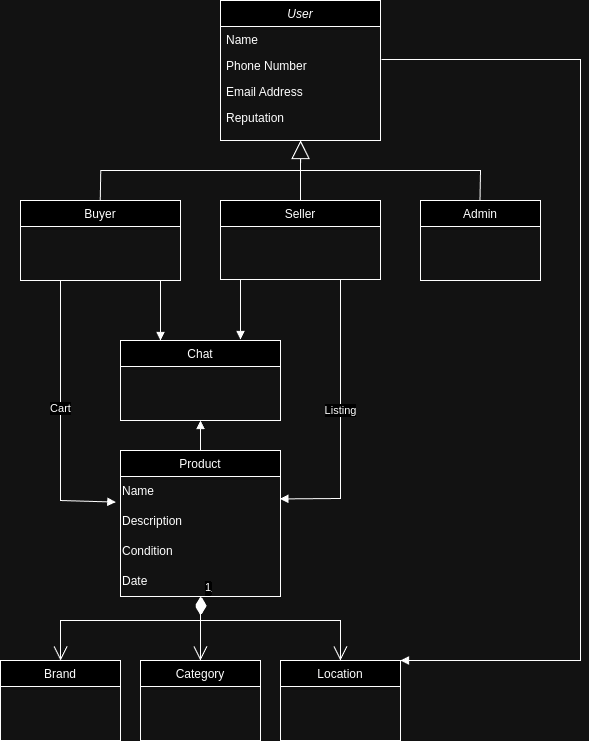

The diagram above was exported from draw.io. Its source (the exported page's mxGraphModel, read from the mxfile embedded in the PNG):
<mxGraphModel dx="995" dy="930" grid="1" gridSize="10" guides="1" tooltips="1" connect="1" arrows="1" fold="1" page="1" pageScale="1" pageWidth="827" pageHeight="1169" math="0" shadow="0">
  <root>
    <mxCell id="WIyWlLk6GJQsqaUBKTNV-0" />
    <mxCell id="WIyWlLk6GJQsqaUBKTNV-1" parent="WIyWlLk6GJQsqaUBKTNV-0" />
    <mxCell id="zkfFHV4jXpPFQw0GAbJ--0" value="User" style="swimlane;fontStyle=2;align=center;verticalAlign=top;childLayout=stackLayout;horizontal=1;startSize=26;horizontalStack=0;resizeParent=1;resizeLast=0;collapsible=1;marginBottom=0;rounded=0;shadow=0;strokeWidth=1;" parent="WIyWlLk6GJQsqaUBKTNV-1" vertex="1">
      <mxGeometry x="320" y="140" width="160" height="140" as="geometry">
        <mxRectangle x="230" y="140" width="160" height="26" as="alternateBounds" />
      </mxGeometry>
    </mxCell>
    <mxCell id="zkfFHV4jXpPFQw0GAbJ--1" value="Name" style="text;align=left;verticalAlign=top;spacingLeft=4;spacingRight=4;overflow=hidden;rotatable=0;points=[[0,0.5],[1,0.5]];portConstraint=eastwest;" parent="zkfFHV4jXpPFQw0GAbJ--0" vertex="1">
      <mxGeometry y="26" width="160" height="26" as="geometry" />
    </mxCell>
    <mxCell id="zkfFHV4jXpPFQw0GAbJ--2" value="Phone Number" style="text;align=left;verticalAlign=top;spacingLeft=4;spacingRight=4;overflow=hidden;rotatable=0;points=[[0,0.5],[1,0.5]];portConstraint=eastwest;rounded=0;shadow=0;html=0;" parent="zkfFHV4jXpPFQw0GAbJ--0" vertex="1">
      <mxGeometry y="52" width="160" height="26" as="geometry" />
    </mxCell>
    <mxCell id="zkfFHV4jXpPFQw0GAbJ--3" value="Email Address" style="text;align=left;verticalAlign=top;spacingLeft=4;spacingRight=4;overflow=hidden;rotatable=0;points=[[0,0.5],[1,0.5]];portConstraint=eastwest;rounded=0;shadow=0;html=0;" parent="zkfFHV4jXpPFQw0GAbJ--0" vertex="1">
      <mxGeometry y="78" width="160" height="26" as="geometry" />
    </mxCell>
    <mxCell id="ZCewqbsKkpbAW70aWAPJ-0" value="Reputation&#10;" style="text;align=left;verticalAlign=top;spacingLeft=4;spacingRight=4;overflow=hidden;rotatable=0;points=[[0,0.5],[1,0.5]];portConstraint=eastwest;rounded=0;shadow=0;html=0;" vertex="1" parent="zkfFHV4jXpPFQw0GAbJ--0">
      <mxGeometry y="104" width="160" height="26" as="geometry" />
    </mxCell>
    <mxCell id="zkfFHV4jXpPFQw0GAbJ--6" value="Seller&#10;" style="swimlane;fontStyle=0;align=center;verticalAlign=top;childLayout=stackLayout;horizontal=1;startSize=26;horizontalStack=0;resizeParent=1;resizeLast=0;collapsible=1;marginBottom=0;rounded=0;shadow=0;strokeWidth=1;" parent="WIyWlLk6GJQsqaUBKTNV-1" vertex="1">
      <mxGeometry x="320" y="340" width="160" height="79" as="geometry">
        <mxRectangle x="130" y="380" width="160" height="26" as="alternateBounds" />
      </mxGeometry>
    </mxCell>
    <mxCell id="zkfFHV4jXpPFQw0GAbJ--13" value="Buyer" style="swimlane;fontStyle=0;align=center;verticalAlign=top;childLayout=stackLayout;horizontal=1;startSize=26;horizontalStack=0;resizeParent=1;resizeLast=0;collapsible=1;marginBottom=0;rounded=0;shadow=0;strokeWidth=1;" parent="WIyWlLk6GJQsqaUBKTNV-1" vertex="1">
      <mxGeometry x="120" y="340" width="160" height="80" as="geometry">
        <mxRectangle x="340" y="380" width="170" height="26" as="alternateBounds" />
      </mxGeometry>
    </mxCell>
    <mxCell id="RJYxsxcxWeoMM_oCCc5l-0" value="Admin&#10;" style="swimlane;fontStyle=0;align=center;verticalAlign=top;childLayout=stackLayout;horizontal=1;startSize=26;horizontalStack=0;resizeParent=1;resizeLast=0;collapsible=1;marginBottom=0;rounded=0;shadow=0;strokeWidth=1;" parent="WIyWlLk6GJQsqaUBKTNV-1" vertex="1">
      <mxGeometry x="520" y="340" width="120" height="80" as="geometry">
        <mxRectangle x="340" y="380" width="170" height="26" as="alternateBounds" />
      </mxGeometry>
    </mxCell>
    <mxCell id="ZCewqbsKkpbAW70aWAPJ-3" value="Chat&#10;" style="swimlane;fontStyle=0;align=center;verticalAlign=top;childLayout=stackLayout;horizontal=1;startSize=26;horizontalStack=0;resizeParent=1;resizeLast=0;collapsible=1;marginBottom=0;rounded=0;shadow=0;strokeWidth=1;" vertex="1" parent="WIyWlLk6GJQsqaUBKTNV-1">
      <mxGeometry x="220" y="480" width="160" height="80" as="geometry">
        <mxRectangle x="340" y="380" width="170" height="26" as="alternateBounds" />
      </mxGeometry>
    </mxCell>
    <mxCell id="ZCewqbsKkpbAW70aWAPJ-5" value="Product" style="swimlane;fontStyle=0;align=center;verticalAlign=top;childLayout=stackLayout;horizontal=1;startSize=26;horizontalStack=0;resizeParent=1;resizeLast=0;collapsible=1;marginBottom=0;rounded=0;shadow=0;strokeWidth=1;" vertex="1" parent="WIyWlLk6GJQsqaUBKTNV-1">
      <mxGeometry x="220" y="590" width="160" height="146" as="geometry">
        <mxRectangle x="340" y="380" width="170" height="26" as="alternateBounds" />
      </mxGeometry>
    </mxCell>
    <mxCell id="ZCewqbsKkpbAW70aWAPJ-32" value="Name" style="text;html=1;align=left;verticalAlign=middle;resizable=0;points=[];autosize=1;strokeColor=none;fillColor=none;" vertex="1" parent="ZCewqbsKkpbAW70aWAPJ-5">
      <mxGeometry y="26" width="160" height="30" as="geometry" />
    </mxCell>
    <mxCell id="ZCewqbsKkpbAW70aWAPJ-35" value="Description" style="text;html=1;align=left;verticalAlign=middle;resizable=0;points=[];autosize=1;strokeColor=none;fillColor=none;" vertex="1" parent="ZCewqbsKkpbAW70aWAPJ-5">
      <mxGeometry y="56" width="160" height="30" as="geometry" />
    </mxCell>
    <mxCell id="ZCewqbsKkpbAW70aWAPJ-33" value="Condition&lt;span style=&quot;color: rgba(0, 0, 0, 0); font-family: monospace; font-size: 0px;&quot;&gt;%3CmxGraphModel%3E%3Croot%3E%3CmxCell%20id%3D%220%22%2F%3E%3CmxCell%20id%3D%221%22%20parent%3D%220%22%2F%3E%3CmxCell%20id%3D%222%22%20value%3D%22Name%22%20style%3D%22text%3Bhtml%3D1%3Balign%3Dleft%3BverticalAlign%3Dmiddle%3Bresizable%3D0%3Bpoints%3D%5B%5D%3Bautosize%3D1%3BstrokeColor%3Dnone%3BfillColor%3Dnone%3B%22%20vertex%3D%221%22%20parent%3D%221%22%3E%3CmxGeometry%20x%3D%22220%22%20y%3D%22616%22%20width%3D%22160%22%20height%3D%2230%22%20as%3D%22geometry%22%2F%3E%3C%2FmxCell%3E%3C%2Froot%3E%3C%2FmxGraphModel%3E&lt;/span&gt;" style="text;html=1;align=left;verticalAlign=middle;resizable=0;points=[];autosize=1;strokeColor=none;fillColor=none;" vertex="1" parent="ZCewqbsKkpbAW70aWAPJ-5">
      <mxGeometry y="86" width="160" height="30" as="geometry" />
    </mxCell>
    <mxCell id="ZCewqbsKkpbAW70aWAPJ-34" value="Date" style="text;html=1;align=left;verticalAlign=middle;resizable=0;points=[];autosize=1;strokeColor=none;fillColor=none;" vertex="1" parent="ZCewqbsKkpbAW70aWAPJ-5">
      <mxGeometry y="116" width="160" height="30" as="geometry" />
    </mxCell>
    <mxCell id="ZCewqbsKkpbAW70aWAPJ-7" value="Brand" style="swimlane;fontStyle=0;align=center;verticalAlign=top;childLayout=stackLayout;horizontal=1;startSize=26;horizontalStack=0;resizeParent=1;resizeLast=0;collapsible=1;marginBottom=0;rounded=0;shadow=0;strokeWidth=1;" vertex="1" parent="WIyWlLk6GJQsqaUBKTNV-1">
      <mxGeometry x="100" y="800" width="120" height="80" as="geometry">
        <mxRectangle x="340" y="380" width="170" height="26" as="alternateBounds" />
      </mxGeometry>
    </mxCell>
    <mxCell id="ZCewqbsKkpbAW70aWAPJ-9" value="Category" style="swimlane;fontStyle=0;align=center;verticalAlign=top;childLayout=stackLayout;horizontal=1;startSize=26;horizontalStack=0;resizeParent=1;resizeLast=0;collapsible=1;marginBottom=0;rounded=0;shadow=0;strokeWidth=1;" vertex="1" parent="WIyWlLk6GJQsqaUBKTNV-1">
      <mxGeometry x="240" y="800" width="120" height="80" as="geometry">
        <mxRectangle x="340" y="380" width="170" height="26" as="alternateBounds" />
      </mxGeometry>
    </mxCell>
    <mxCell id="ZCewqbsKkpbAW70aWAPJ-11" value="Location" style="swimlane;fontStyle=0;align=center;verticalAlign=top;childLayout=stackLayout;horizontal=1;startSize=26;horizontalStack=0;resizeParent=1;resizeLast=0;collapsible=1;marginBottom=0;rounded=0;shadow=0;strokeWidth=1;" vertex="1" parent="WIyWlLk6GJQsqaUBKTNV-1">
      <mxGeometry x="380" y="800" width="120" height="80" as="geometry">
        <mxRectangle x="340" y="380" width="170" height="26" as="alternateBounds" />
      </mxGeometry>
    </mxCell>
    <mxCell id="ZCewqbsKkpbAW70aWAPJ-13" value="1" style="endArrow=open;html=1;endSize=12;startArrow=diamondThin;startSize=14;startFill=1;edgeStyle=orthogonalEdgeStyle;align=left;verticalAlign=bottom;rounded=0;exitX=0.5;exitY=1.063;exitDx=0;exitDy=0;exitPerimeter=0;" edge="1" parent="WIyWlLk6GJQsqaUBKTNV-1" source="ZCewqbsKkpbAW70aWAPJ-34" target="ZCewqbsKkpbAW70aWAPJ-9">
      <mxGeometry x="-1" y="3" relative="1" as="geometry">
        <mxPoint x="310" y="740" as="sourcePoint" />
        <mxPoint x="310" y="800" as="targetPoint" />
        <Array as="points">
          <mxPoint x="300" y="780" />
          <mxPoint x="300" y="780" />
        </Array>
      </mxGeometry>
    </mxCell>
    <mxCell id="ZCewqbsKkpbAW70aWAPJ-14" value="1" style="endArrow=open;html=1;endSize=12;startArrow=diamondThin;startSize=14;startFill=1;edgeStyle=orthogonalEdgeStyle;align=left;verticalAlign=bottom;rounded=0;exitX=0.508;exitY=1.025;exitDx=0;exitDy=0;exitPerimeter=0;" edge="1" parent="WIyWlLk6GJQsqaUBKTNV-1" source="ZCewqbsKkpbAW70aWAPJ-34" target="ZCewqbsKkpbAW70aWAPJ-11">
      <mxGeometry x="-1" y="3" relative="1" as="geometry">
        <mxPoint x="350" y="740" as="sourcePoint" />
        <mxPoint x="490.88" y="811.75" as="targetPoint" />
        <Array as="points">
          <mxPoint x="301" y="740" />
          <mxPoint x="300" y="740" />
          <mxPoint x="300" y="760" />
          <mxPoint x="440" y="760" />
        </Array>
      </mxGeometry>
    </mxCell>
    <mxCell id="ZCewqbsKkpbAW70aWAPJ-15" value="1" style="endArrow=open;html=1;endSize=12;startArrow=diamondThin;startSize=14;startFill=1;edgeStyle=orthogonalEdgeStyle;align=left;verticalAlign=bottom;rounded=0;" edge="1" parent="WIyWlLk6GJQsqaUBKTNV-1" source="ZCewqbsKkpbAW70aWAPJ-34" target="ZCewqbsKkpbAW70aWAPJ-7">
      <mxGeometry x="-1" y="3" relative="1" as="geometry">
        <mxPoint x="240.0000000000001" y="760.0200000000001" as="sourcePoint" />
        <mxPoint x="100.64" y="822.13" as="targetPoint" />
        <Array as="points">
          <mxPoint x="300" y="760" />
          <mxPoint x="160" y="760" />
        </Array>
      </mxGeometry>
    </mxCell>
    <mxCell id="ZCewqbsKkpbAW70aWAPJ-16" value="Cart" style="html=1;verticalAlign=bottom;endArrow=block;curved=0;rounded=0;exitX=0.25;exitY=1;exitDx=0;exitDy=0;entryX=-0.029;entryY=0.853;entryDx=0;entryDy=0;entryPerimeter=0;" edge="1" parent="WIyWlLk6GJQsqaUBKTNV-1" source="zkfFHV4jXpPFQw0GAbJ--13" target="ZCewqbsKkpbAW70aWAPJ-32">
      <mxGeometry width="80" relative="1" as="geometry">
        <mxPoint x="400" y="550" as="sourcePoint" />
        <mxPoint x="160" y="670" as="targetPoint" />
        <Array as="points">
          <mxPoint x="160" y="640" />
        </Array>
      </mxGeometry>
    </mxCell>
    <mxCell id="ZCewqbsKkpbAW70aWAPJ-17" value="Listing" style="html=1;verticalAlign=bottom;endArrow=block;curved=0;rounded=0;exitX=0.25;exitY=1;exitDx=0;exitDy=0;entryX=0.996;entryY=0.747;entryDx=0;entryDy=0;entryPerimeter=0;" edge="1" parent="WIyWlLk6GJQsqaUBKTNV-1" target="ZCewqbsKkpbAW70aWAPJ-32">
      <mxGeometry width="80" relative="1" as="geometry">
        <mxPoint x="440" y="419" as="sourcePoint" />
        <mxPoint x="500" y="659" as="targetPoint" />
        <Array as="points">
          <mxPoint x="440" y="638" />
        </Array>
      </mxGeometry>
    </mxCell>
    <mxCell id="ZCewqbsKkpbAW70aWAPJ-18" value="" style="html=1;verticalAlign=bottom;endArrow=block;curved=0;rounded=0;exitX=0.5;exitY=0;exitDx=0;exitDy=0;entryX=0.5;entryY=1;entryDx=0;entryDy=0;" edge="1" parent="WIyWlLk6GJQsqaUBKTNV-1" source="ZCewqbsKkpbAW70aWAPJ-5" target="ZCewqbsKkpbAW70aWAPJ-3">
      <mxGeometry width="80" relative="1" as="geometry">
        <mxPoint x="400" y="550" as="sourcePoint" />
        <mxPoint x="480" y="550" as="targetPoint" />
      </mxGeometry>
    </mxCell>
    <mxCell id="ZCewqbsKkpbAW70aWAPJ-19" value="" style="html=1;verticalAlign=bottom;endArrow=block;curved=0;rounded=0;entryX=0.25;entryY=0;entryDx=0;entryDy=0;" edge="1" parent="WIyWlLk6GJQsqaUBKTNV-1" target="ZCewqbsKkpbAW70aWAPJ-3">
      <mxGeometry width="80" relative="1" as="geometry">
        <mxPoint x="260" y="420" as="sourcePoint" />
        <mxPoint x="210" y="460" as="targetPoint" />
      </mxGeometry>
    </mxCell>
    <mxCell id="ZCewqbsKkpbAW70aWAPJ-22" value="" style="html=1;verticalAlign=bottom;endArrow=block;curved=0;rounded=0;entryX=0.25;entryY=0;entryDx=0;entryDy=0;" edge="1" parent="WIyWlLk6GJQsqaUBKTNV-1">
      <mxGeometry width="80" relative="1" as="geometry">
        <mxPoint x="340" y="419" as="sourcePoint" />
        <mxPoint x="340" y="479" as="targetPoint" />
      </mxGeometry>
    </mxCell>
    <mxCell id="ZCewqbsKkpbAW70aWAPJ-23" value="" style="endArrow=block;endSize=16;endFill=0;html=1;rounded=0;entryX=0.5;entryY=1;entryDx=0;entryDy=0;exitX=0.5;exitY=0;exitDx=0;exitDy=0;" edge="1" parent="WIyWlLk6GJQsqaUBKTNV-1" source="zkfFHV4jXpPFQw0GAbJ--6" target="zkfFHV4jXpPFQw0GAbJ--0">
      <mxGeometry width="160" relative="1" as="geometry">
        <mxPoint x="360" y="550" as="sourcePoint" />
        <mxPoint x="520" y="550" as="targetPoint" />
      </mxGeometry>
    </mxCell>
    <mxCell id="ZCewqbsKkpbAW70aWAPJ-24" value="" style="endArrow=block;endSize=16;endFill=0;html=1;rounded=0;exitX=0.5;exitY=0;exitDx=0;exitDy=0;" edge="1" parent="WIyWlLk6GJQsqaUBKTNV-1">
      <mxGeometry width="160" relative="1" as="geometry">
        <mxPoint x="579.5" y="340" as="sourcePoint" />
        <mxPoint x="400" y="280" as="targetPoint" />
        <Array as="points">
          <mxPoint x="580" y="310" />
          <mxPoint x="400" y="310" />
        </Array>
      </mxGeometry>
    </mxCell>
    <mxCell id="ZCewqbsKkpbAW70aWAPJ-25" value="" style="endArrow=block;endSize=16;endFill=0;html=1;rounded=0;exitX=0.5;exitY=0;exitDx=0;exitDy=0;" edge="1" parent="WIyWlLk6GJQsqaUBKTNV-1">
      <mxGeometry width="160" relative="1" as="geometry">
        <mxPoint x="199.75" y="340" as="sourcePoint" />
        <mxPoint x="400.25" y="280" as="targetPoint" />
        <Array as="points">
          <mxPoint x="200.25" y="310" />
          <mxPoint x="400" y="310" />
        </Array>
      </mxGeometry>
    </mxCell>
    <mxCell id="ZCewqbsKkpbAW70aWAPJ-26" value="" style="html=1;verticalAlign=bottom;endArrow=block;curved=0;rounded=0;exitX=1.006;exitY=0.269;exitDx=0;exitDy=0;exitPerimeter=0;" edge="1" parent="WIyWlLk6GJQsqaUBKTNV-1" source="zkfFHV4jXpPFQw0GAbJ--2">
      <mxGeometry width="80" relative="1" as="geometry">
        <mxPoint x="400" y="550" as="sourcePoint" />
        <mxPoint x="500" y="800" as="targetPoint" />
        <Array as="points">
          <mxPoint x="680" y="199" />
          <mxPoint x="680" y="800" />
        </Array>
      </mxGeometry>
    </mxCell>
  </root>
</mxGraphModel>